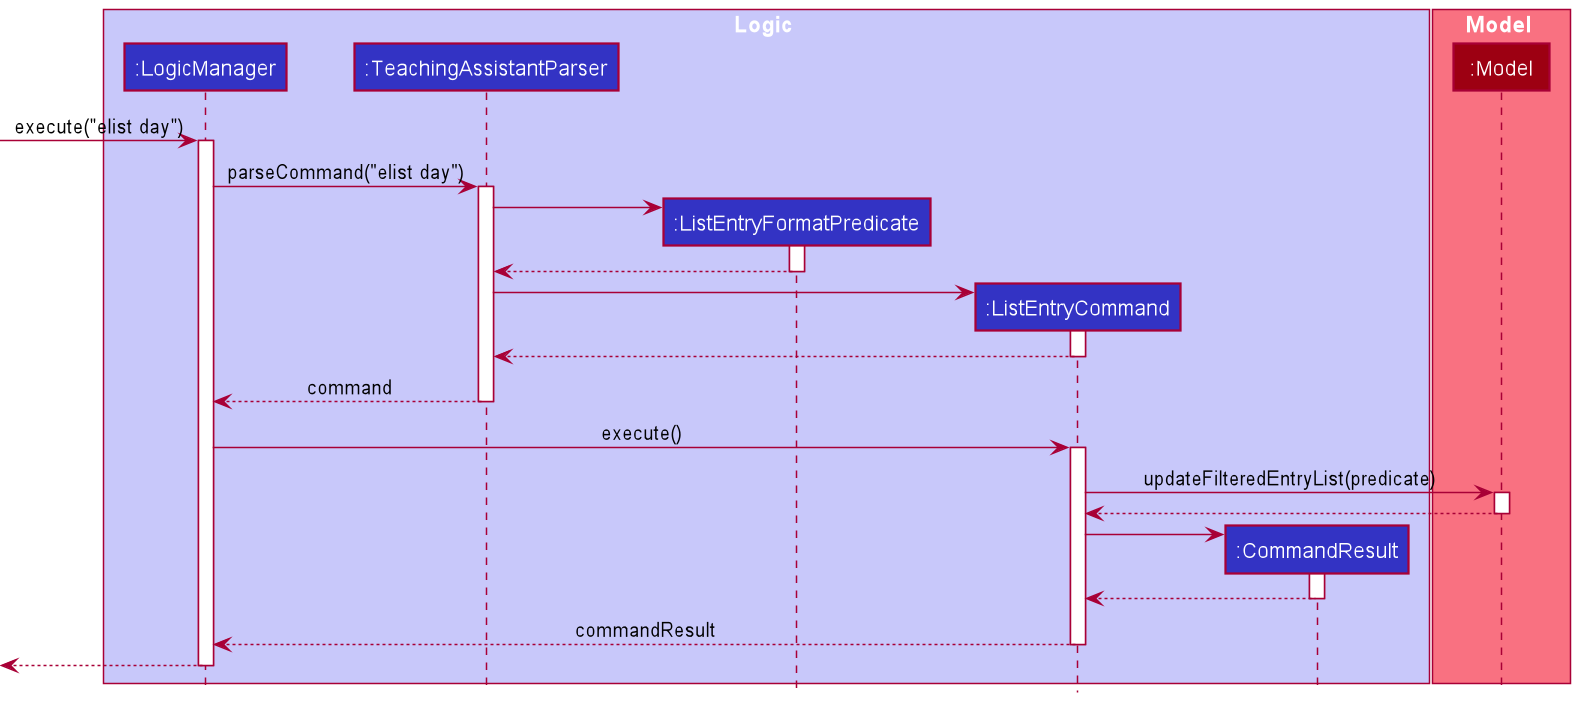

The diagram above was rendered by PlantUML. Its source (embedded in the PNG):
@startuml
!include style.puml

box Logic LOGIC_COLOR_T1
participant ":LogicManager" as LogicManager LOGIC_COLOR
participant ":TeachingAssistantParser" as TeachingAssistantParser LOGIC_COLOR
participant ":ListEntryFormatPredicate" as ListEntryFormatPredicate LOGIC_COLOR
participant ":ListEntryCommand" as ListEntryCommand LOGIC_COLOR
participant ":CommandResult" as CommandResult LOGIC_COLOR
end box

box Model MODEL_COLOR_T1
participant ":Model" as Model MODEL_COLOR
end box

[-> LogicManager : execute("elist day")
activate LogicManager

LogicManager -> TeachingAssistantParser : parseCommand("elist day")
activate TeachingAssistantParser

create ListEntryFormatPredicate
TeachingAssistantParser -> ListEntryFormatPredicate
activate ListEntryFormatPredicate

ListEntryFormatPredicate --> TeachingAssistantParser
deactivate ListEntryFormatPredicate

create ListEntryCommand
TeachingAssistantParser -> ListEntryCommand
activate ListEntryCommand

ListEntryCommand --> TeachingAssistantParser
deactivate ListEntryCommand

TeachingAssistantParser --> LogicManager : command
deactivate TeachingAssistantParser

LogicManager-> ListEntryCommand : execute()
activate ListEntryCommand

ListEntryCommand -> Model : updateFilteredEntryList(predicate)
activate Model

Model --> ListEntryCommand
deactivate Model

create CommandResult
ListEntryCommand -> CommandResult
activate CommandResult

CommandResult --> ListEntryCommand
deactivate CommandResult

ListEntryCommand --> LogicManager : commandResult
deactivate ListEntryCommand

[<--LogicManager
deactivate LogicManager
@enduml